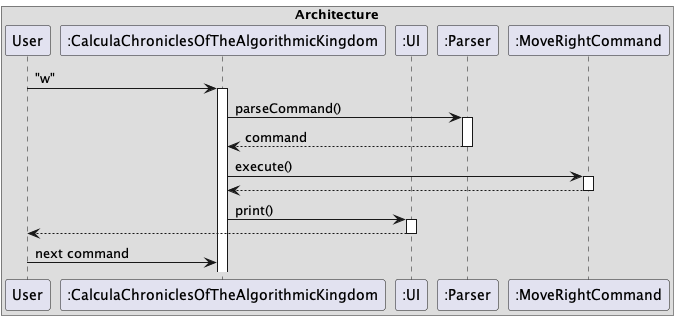

The diagram above was rendered by PlantUML. Its source (embedded in the PNG):
@startuml
box Architecture
participant "User" as user
participant ":CalculaChroniclesOfTheAlgorithmicKingdom" as main
participant ":UI" as ui
participant ":Parser" as parser
participant ":MoveRightCommand" as command

user -> main : "w"
activate main
main -> parser : parseCommand()
activate parser
parser --> main : command
deactivate parser
main -> command : execute()
activate command
command --> main
deactivate command
main -> ui : print()
activate ui
ui --> user
deactivate ui
user -> main : next command

end box
@enduml